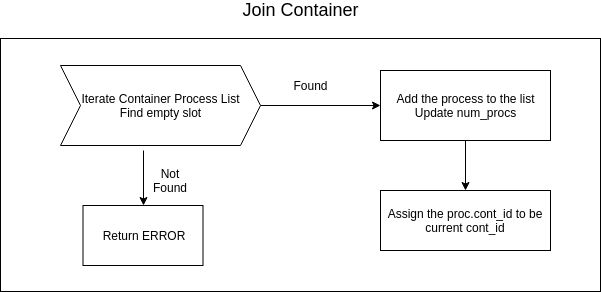

The diagram above was exported from draw.io. Its source (the exported page's mxGraphModel, read from the mxfile embedded in the PNG):
<mxGraphModel dx="1010" dy="573" grid="1" gridSize="10" guides="1" tooltips="1" connect="1" arrows="1" fold="1" page="1" pageScale="1" pageWidth="827" pageHeight="1169" math="0" shadow="0">
  <root>
    <mxCell id="YIj_QocSRmBKrsTp7qk7-0" />
    <mxCell id="YIj_QocSRmBKrsTp7qk7-1" parent="YIj_QocSRmBKrsTp7qk7-0" />
    <mxCell id="hqnZZe-BoL4KZNRJuIxy-0" value="" style="rounded=0;whiteSpace=wrap;html=1;" vertex="1" parent="YIj_QocSRmBKrsTp7qk7-1">
      <mxGeometry x="120" y="576" width="600" height="253" as="geometry" />
    </mxCell>
    <mxCell id="hqnZZe-BoL4KZNRJuIxy-1" value="&lt;font style=&quot;font-size: 18px&quot;&gt;Join Container&lt;/font&gt;" style="text;html=1;strokeColor=none;fillColor=none;align=center;verticalAlign=middle;whiteSpace=wrap;rounded=0;" vertex="1" parent="YIj_QocSRmBKrsTp7qk7-1">
      <mxGeometry x="295" y="538" width="250" height="20" as="geometry" />
    </mxCell>
    <mxCell id="hqnZZe-BoL4KZNRJuIxy-2" value="Return ERROR" style="rounded=0;whiteSpace=wrap;html=1;" vertex="1" parent="YIj_QocSRmBKrsTp7qk7-1">
      <mxGeometry x="202.5" y="743" width="120" height="60" as="geometry" />
    </mxCell>
    <mxCell id="hqnZZe-BoL4KZNRJuIxy-3" value="" style="endArrow=classic;html=1;entryX=0.5;entryY=0;entryDx=0;entryDy=0;exitX=0.415;exitY=1.063;exitDx=0;exitDy=0;exitPerimeter=0;" edge="1" parent="YIj_QocSRmBKrsTp7qk7-1" source="hqnZZe-BoL4KZNRJuIxy-8" target="hqnZZe-BoL4KZNRJuIxy-2">
      <mxGeometry width="50" height="50" relative="1" as="geometry">
        <mxPoint x="263" y="698" as="sourcePoint" />
        <mxPoint x="273" y="608" as="targetPoint" />
      </mxGeometry>
    </mxCell>
    <mxCell id="hqnZZe-BoL4KZNRJuIxy-4" value="Not Found" style="text;html=1;strokeColor=none;fillColor=none;align=center;verticalAlign=middle;whiteSpace=wrap;rounded=0;" vertex="1" parent="YIj_QocSRmBKrsTp7qk7-1">
      <mxGeometry x="270" y="708" width="40" height="20" as="geometry" />
    </mxCell>
    <mxCell id="hqnZZe-BoL4KZNRJuIxy-5" value="Add the process to the list&lt;br&gt;Update num_procs&lt;br&gt;" style="rounded=0;whiteSpace=wrap;html=1;" vertex="1" parent="YIj_QocSRmBKrsTp7qk7-1">
      <mxGeometry x="500" y="608" width="170" height="70" as="geometry" />
    </mxCell>
    <mxCell id="hqnZZe-BoL4KZNRJuIxy-6" value="Assign the proc.cont_id to be current cont_id" style="rounded=0;whiteSpace=wrap;html=1;" vertex="1" parent="YIj_QocSRmBKrsTp7qk7-1">
      <mxGeometry x="500" y="728" width="170" height="60" as="geometry" />
    </mxCell>
    <mxCell id="hqnZZe-BoL4KZNRJuIxy-7" value="Found" style="text;html=1;strokeColor=none;fillColor=none;align=center;verticalAlign=middle;whiteSpace=wrap;rounded=0;" vertex="1" parent="YIj_QocSRmBKrsTp7qk7-1">
      <mxGeometry x="410" y="613" width="40" height="20" as="geometry" />
    </mxCell>
    <mxCell id="hqnZZe-BoL4KZNRJuIxy-8" value="&lt;span&gt;Iterate Container Process List&lt;/span&gt;&lt;br&gt;&lt;span&gt;Find empty slot&lt;/span&gt;" style="shape=step;perimeter=stepPerimeter;whiteSpace=wrap;html=1;fixedSize=1;" vertex="1" parent="YIj_QocSRmBKrsTp7qk7-1">
      <mxGeometry x="180" y="603" width="200" height="80" as="geometry" />
    </mxCell>
    <mxCell id="hqnZZe-BoL4KZNRJuIxy-9" value="" style="endArrow=classic;html=1;exitX=1;exitY=0.5;exitDx=0;exitDy=0;entryX=0;entryY=0.5;entryDx=0;entryDy=0;" edge="1" parent="YIj_QocSRmBKrsTp7qk7-1" source="hqnZZe-BoL4KZNRJuIxy-8" target="hqnZZe-BoL4KZNRJuIxy-5">
      <mxGeometry width="50" height="50" relative="1" as="geometry">
        <mxPoint x="420" y="708" as="sourcePoint" />
        <mxPoint x="470" y="658" as="targetPoint" />
      </mxGeometry>
    </mxCell>
    <mxCell id="hqnZZe-BoL4KZNRJuIxy-10" value="" style="endArrow=classic;html=1;entryX=0.5;entryY=0;entryDx=0;entryDy=0;exitX=0.5;exitY=1;exitDx=0;exitDy=0;" edge="1" parent="YIj_QocSRmBKrsTp7qk7-1" source="hqnZZe-BoL4KZNRJuIxy-5" target="hqnZZe-BoL4KZNRJuIxy-6">
      <mxGeometry width="50" height="50" relative="1" as="geometry">
        <mxPoint x="440" y="788" as="sourcePoint" />
        <mxPoint x="490" y="738" as="targetPoint" />
      </mxGeometry>
    </mxCell>
  </root>
</mxGraphModel>